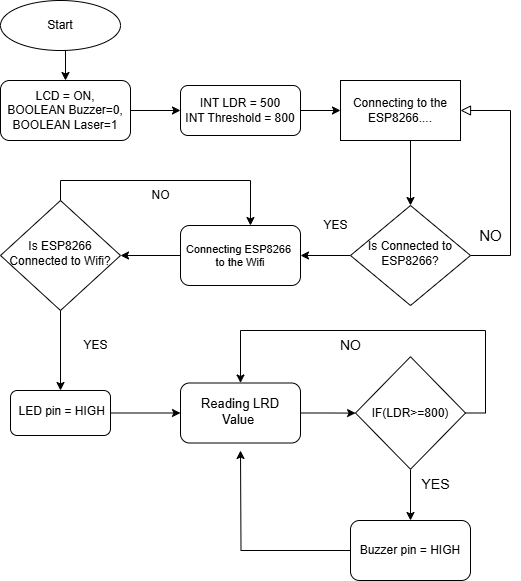

The diagram above was exported from draw.io. Its source (the exported page's mxGraphModel, read from the mxfile embedded in the PNG):
<mxGraphModel dx="1426" dy="827" grid="1" gridSize="10" guides="1" tooltips="1" connect="1" arrows="1" fold="1" page="1" pageScale="1" pageWidth="827" pageHeight="1169" math="0" shadow="0">
  <root>
    <mxCell id="WIyWlLk6GJQsqaUBKTNV-0" />
    <mxCell id="WIyWlLk6GJQsqaUBKTNV-1" parent="WIyWlLk6GJQsqaUBKTNV-0" />
    <mxCell id="WIyWlLk6GJQsqaUBKTNV-8" value="&lt;font style=&quot;font-size: 15px;&quot;&gt;NO&lt;/font&gt;" style="rounded=0;html=1;jettySize=auto;orthogonalLoop=1;fontSize=11;endArrow=block;endFill=0;endSize=8;strokeWidth=1;shadow=0;labelBackgroundColor=none;edgeStyle=orthogonalEdgeStyle;entryX=1;entryY=0.5;entryDx=0;entryDy=0;exitX=1;exitY=0.5;exitDx=0;exitDy=0;" parent="WIyWlLk6GJQsqaUBKTNV-1" source="WIyWlLk6GJQsqaUBKTNV-10" target="W0SrKcY2gJXIet1h7yNy-15" edge="1">
      <mxGeometry x="-0.8261" y="20" relative="1" as="geometry">
        <mxPoint as="offset" />
        <Array as="points">
          <mxPoint x="669" y="435" />
          <mxPoint x="669" y="290" />
        </Array>
      </mxGeometry>
    </mxCell>
    <mxCell id="W0SrKcY2gJXIet1h7yNy-24" value="" style="edgeStyle=orthogonalEdgeStyle;rounded=0;orthogonalLoop=1;jettySize=auto;html=1;" edge="1" parent="WIyWlLk6GJQsqaUBKTNV-1" source="WIyWlLk6GJQsqaUBKTNV-10" target="W0SrKcY2gJXIet1h7yNy-3">
      <mxGeometry relative="1" as="geometry" />
    </mxCell>
    <mxCell id="WIyWlLk6GJQsqaUBKTNV-10" value="Is Connected to ESP8266?" style="rhombus;whiteSpace=wrap;html=1;shadow=0;fontFamily=Helvetica;fontSize=12;align=center;strokeWidth=1;spacing=6;spacingTop=-4;" parent="WIyWlLk6GJQsqaUBKTNV-1" vertex="1">
      <mxGeometry x="509" y="385" width="120" height="100" as="geometry" />
    </mxCell>
    <mxCell id="W0SrKcY2gJXIet1h7yNy-17" value="" style="edgeStyle=orthogonalEdgeStyle;rounded=0;orthogonalLoop=1;jettySize=auto;html=1;" edge="1" parent="WIyWlLk6GJQsqaUBKTNV-1" source="W0SrKcY2gJXIet1h7yNy-0" target="W0SrKcY2gJXIet1h7yNy-10">
      <mxGeometry relative="1" as="geometry" />
    </mxCell>
    <mxCell id="W0SrKcY2gJXIet1h7yNy-0" value="LCD = ON,&lt;div&gt;BOOLEAN Buzzer=0,&lt;/div&gt;&lt;div&gt;BOOLEAN Laser=1&lt;/div&gt;" style="rounded=1;whiteSpace=wrap;html=1;fontSize=12;glass=0;strokeWidth=1;shadow=0;" vertex="1" parent="WIyWlLk6GJQsqaUBKTNV-1">
      <mxGeometry x="159" y="260" width="130" height="60" as="geometry" />
    </mxCell>
    <mxCell id="W0SrKcY2gJXIet1h7yNy-30" value="" style="edgeStyle=orthogonalEdgeStyle;rounded=0;orthogonalLoop=1;jettySize=auto;html=1;entryX=0.583;entryY=0;entryDx=0;entryDy=0;entryPerimeter=0;exitX=0.5;exitY=0;exitDx=0;exitDy=0;" edge="1" parent="WIyWlLk6GJQsqaUBKTNV-1" source="W0SrKcY2gJXIet1h7yNy-2" target="W0SrKcY2gJXIet1h7yNy-3">
      <mxGeometry relative="1" as="geometry">
        <mxPoint x="59" y="420" as="targetPoint" />
      </mxGeometry>
    </mxCell>
    <mxCell id="W0SrKcY2gJXIet1h7yNy-37" value="" style="edgeStyle=orthogonalEdgeStyle;rounded=0;orthogonalLoop=1;jettySize=auto;html=1;" edge="1" parent="WIyWlLk6GJQsqaUBKTNV-1" source="W0SrKcY2gJXIet1h7yNy-2" target="W0SrKcY2gJXIet1h7yNy-36">
      <mxGeometry relative="1" as="geometry" />
    </mxCell>
    <mxCell id="W0SrKcY2gJXIet1h7yNy-2" value="Is ESP8266 Connected to Wifi?" style="rhombus;whiteSpace=wrap;html=1;shadow=0;fontFamily=Helvetica;fontSize=12;align=center;strokeWidth=1;spacing=6;spacingTop=-4;" vertex="1" parent="WIyWlLk6GJQsqaUBKTNV-1">
      <mxGeometry x="159" y="380" width="120" height="110" as="geometry" />
    </mxCell>
    <mxCell id="W0SrKcY2gJXIet1h7yNy-25" value="" style="edgeStyle=orthogonalEdgeStyle;rounded=0;orthogonalLoop=1;jettySize=auto;html=1;" edge="1" parent="WIyWlLk6GJQsqaUBKTNV-1" source="W0SrKcY2gJXIet1h7yNy-3" target="W0SrKcY2gJXIet1h7yNy-2">
      <mxGeometry relative="1" as="geometry" />
    </mxCell>
    <mxCell id="W0SrKcY2gJXIet1h7yNy-3" value="&lt;font style=&quot;font-size: 11px;&quot;&gt;Connecting ESP8266&amp;nbsp;&lt;/font&gt;&lt;div style=&quot;font-size: 11px;&quot;&gt;&lt;font style=&quot;font-size: 11px;&quot;&gt;to the Wifi&lt;/font&gt;&lt;/div&gt;" style="rounded=1;whiteSpace=wrap;html=1;" vertex="1" parent="WIyWlLk6GJQsqaUBKTNV-1">
      <mxGeometry x="339" y="405" width="120" height="60" as="geometry" />
    </mxCell>
    <mxCell id="W0SrKcY2gJXIet1h7yNy-5" style="edgeStyle=orthogonalEdgeStyle;rounded=0;orthogonalLoop=1;jettySize=auto;html=1;exitX=0.5;exitY=1;exitDx=0;exitDy=0;entryX=0.5;entryY=0;entryDx=0;entryDy=0;" edge="1" parent="WIyWlLk6GJQsqaUBKTNV-1" source="W0SrKcY2gJXIet1h7yNy-4" target="W0SrKcY2gJXIet1h7yNy-0">
      <mxGeometry relative="1" as="geometry" />
    </mxCell>
    <mxCell id="W0SrKcY2gJXIet1h7yNy-4" value="Start" style="ellipse;whiteSpace=wrap;html=1;" vertex="1" parent="WIyWlLk6GJQsqaUBKTNV-1">
      <mxGeometry x="159" y="180" width="120" height="50" as="geometry" />
    </mxCell>
    <mxCell id="W0SrKcY2gJXIet1h7yNy-18" value="" style="edgeStyle=orthogonalEdgeStyle;rounded=0;orthogonalLoop=1;jettySize=auto;html=1;" edge="1" parent="WIyWlLk6GJQsqaUBKTNV-1" source="W0SrKcY2gJXIet1h7yNy-10" target="W0SrKcY2gJXIet1h7yNy-15">
      <mxGeometry relative="1" as="geometry" />
    </mxCell>
    <mxCell id="W0SrKcY2gJXIet1h7yNy-10" value="INT LDR = 500&lt;br&gt;INT Threshold = 800" style="rounded=1;whiteSpace=wrap;html=1;fontSize=12;glass=0;strokeWidth=1;shadow=0;" vertex="1" parent="WIyWlLk6GJQsqaUBKTNV-1">
      <mxGeometry x="339" y="265" width="120" height="50" as="geometry" />
    </mxCell>
    <mxCell id="W0SrKcY2gJXIet1h7yNy-16" style="edgeStyle=orthogonalEdgeStyle;rounded=0;orthogonalLoop=1;jettySize=auto;html=1;exitX=0.5;exitY=1;exitDx=0;exitDy=0;entryX=0.5;entryY=0;entryDx=0;entryDy=0;" edge="1" parent="WIyWlLk6GJQsqaUBKTNV-1" source="W0SrKcY2gJXIet1h7yNy-15" target="WIyWlLk6GJQsqaUBKTNV-10">
      <mxGeometry relative="1" as="geometry">
        <Array as="points">
          <mxPoint x="569" y="320" />
        </Array>
      </mxGeometry>
    </mxCell>
    <mxCell id="W0SrKcY2gJXIet1h7yNy-15" value="Connecting to the&lt;div&gt;ESP8266....&lt;/div&gt;" style="rounded=0;whiteSpace=wrap;html=1;" vertex="1" parent="WIyWlLk6GJQsqaUBKTNV-1">
      <mxGeometry x="499" y="260" width="120" height="60" as="geometry" />
    </mxCell>
    <mxCell id="W0SrKcY2gJXIet1h7yNy-28" value="YES" style="text;html=1;align=center;verticalAlign=middle;resizable=0;points=[];autosize=1;strokeColor=none;fillColor=none;" vertex="1" parent="WIyWlLk6GJQsqaUBKTNV-1">
      <mxGeometry x="469" y="390" width="50" height="30" as="geometry" />
    </mxCell>
    <mxCell id="W0SrKcY2gJXIet1h7yNy-31" value="NO" style="text;html=1;align=center;verticalAlign=middle;resizable=0;points=[];autosize=1;strokeColor=none;fillColor=none;" vertex="1" parent="WIyWlLk6GJQsqaUBKTNV-1">
      <mxGeometry x="299" y="360" width="40" height="30" as="geometry" />
    </mxCell>
    <mxCell id="W0SrKcY2gJXIet1h7yNy-34" value="YES" style="text;html=1;align=center;verticalAlign=middle;resizable=0;points=[];autosize=1;strokeColor=none;fillColor=none;" vertex="1" parent="WIyWlLk6GJQsqaUBKTNV-1">
      <mxGeometry x="229" y="510" width="50" height="30" as="geometry" />
    </mxCell>
    <mxCell id="W0SrKcY2gJXIet1h7yNy-39" value="" style="edgeStyle=orthogonalEdgeStyle;rounded=0;orthogonalLoop=1;jettySize=auto;html=1;" edge="1" parent="WIyWlLk6GJQsqaUBKTNV-1" source="W0SrKcY2gJXIet1h7yNy-36" target="W0SrKcY2gJXIet1h7yNy-38">
      <mxGeometry relative="1" as="geometry" />
    </mxCell>
    <mxCell id="W0SrKcY2gJXIet1h7yNy-36" value="&amp;nbsp;LED pin = HIGH" style="rounded=1;whiteSpace=wrap;html=1;shadow=0;strokeWidth=1;spacing=6;spacingTop=-4;" vertex="1" parent="WIyWlLk6GJQsqaUBKTNV-1">
      <mxGeometry x="169" y="570" width="100" height="45" as="geometry" />
    </mxCell>
    <mxCell id="W0SrKcY2gJXIet1h7yNy-45" value="" style="edgeStyle=orthogonalEdgeStyle;rounded=0;orthogonalLoop=1;jettySize=auto;html=1;" edge="1" parent="WIyWlLk6GJQsqaUBKTNV-1" source="W0SrKcY2gJXIet1h7yNy-38" target="W0SrKcY2gJXIet1h7yNy-44">
      <mxGeometry relative="1" as="geometry" />
    </mxCell>
    <mxCell id="W0SrKcY2gJXIet1h7yNy-38" value="&lt;font style=&quot;font-size: 13px;&quot;&gt;Reading LRD Value&amp;nbsp;&lt;/font&gt;" style="whiteSpace=wrap;html=1;rounded=1;shadow=0;strokeWidth=1;spacing=6;spacingTop=-4;" vertex="1" parent="WIyWlLk6GJQsqaUBKTNV-1">
      <mxGeometry x="339" y="562.5" width="120" height="60" as="geometry" />
    </mxCell>
    <mxCell id="W0SrKcY2gJXIet1h7yNy-47" value="" style="edgeStyle=orthogonalEdgeStyle;rounded=0;orthogonalLoop=1;jettySize=auto;html=1;" edge="1" parent="WIyWlLk6GJQsqaUBKTNV-1" source="W0SrKcY2gJXIet1h7yNy-44" target="W0SrKcY2gJXIet1h7yNy-46">
      <mxGeometry relative="1" as="geometry" />
    </mxCell>
    <mxCell id="W0SrKcY2gJXIet1h7yNy-49" style="edgeStyle=orthogonalEdgeStyle;rounded=0;orthogonalLoop=1;jettySize=auto;html=1;exitX=1;exitY=0.5;exitDx=0;exitDy=0;entryX=0.5;entryY=0;entryDx=0;entryDy=0;" edge="1" parent="WIyWlLk6GJQsqaUBKTNV-1" source="W0SrKcY2gJXIet1h7yNy-44" target="W0SrKcY2gJXIet1h7yNy-38">
      <mxGeometry relative="1" as="geometry">
        <Array as="points">
          <mxPoint x="644" y="592" />
          <mxPoint x="644" y="510" />
          <mxPoint x="399" y="510" />
        </Array>
      </mxGeometry>
    </mxCell>
    <mxCell id="W0SrKcY2gJXIet1h7yNy-44" value="IF(LDR&amp;gt;=800)" style="rhombus;whiteSpace=wrap;html=1;" vertex="1" parent="WIyWlLk6GJQsqaUBKTNV-1">
      <mxGeometry x="514" y="536.25" width="110" height="112.5" as="geometry" />
    </mxCell>
    <mxCell id="W0SrKcY2gJXIet1h7yNy-51" style="edgeStyle=orthogonalEdgeStyle;rounded=0;orthogonalLoop=1;jettySize=auto;html=1;" edge="1" parent="WIyWlLk6GJQsqaUBKTNV-1" source="W0SrKcY2gJXIet1h7yNy-46">
      <mxGeometry relative="1" as="geometry">
        <mxPoint x="399" y="630" as="targetPoint" />
      </mxGeometry>
    </mxCell>
    <mxCell id="W0SrKcY2gJXIet1h7yNy-46" value="Buzzer pin = HIGH" style="rounded=1;whiteSpace=wrap;html=1;" vertex="1" parent="WIyWlLk6GJQsqaUBKTNV-1">
      <mxGeometry x="509" y="700" width="120" height="60" as="geometry" />
    </mxCell>
    <mxCell id="W0SrKcY2gJXIet1h7yNy-48" value="&lt;font style=&quot;font-size: 14px;&quot;&gt;YES&lt;/font&gt;" style="text;html=1;align=center;verticalAlign=middle;resizable=0;points=[];autosize=1;strokeColor=none;fillColor=none;" vertex="1" parent="WIyWlLk6GJQsqaUBKTNV-1">
      <mxGeometry x="569" y="648.75" width="50" height="30" as="geometry" />
    </mxCell>
    <mxCell id="W0SrKcY2gJXIet1h7yNy-50" value="&lt;font style=&quot;font-size: 14px;&quot;&gt;NO&lt;/font&gt;" style="text;html=1;align=center;verticalAlign=middle;resizable=0;points=[];autosize=1;strokeColor=none;fillColor=none;" vertex="1" parent="WIyWlLk6GJQsqaUBKTNV-1">
      <mxGeometry x="489" y="510" width="40" height="30" as="geometry" />
    </mxCell>
  </root>
</mxGraphModel>